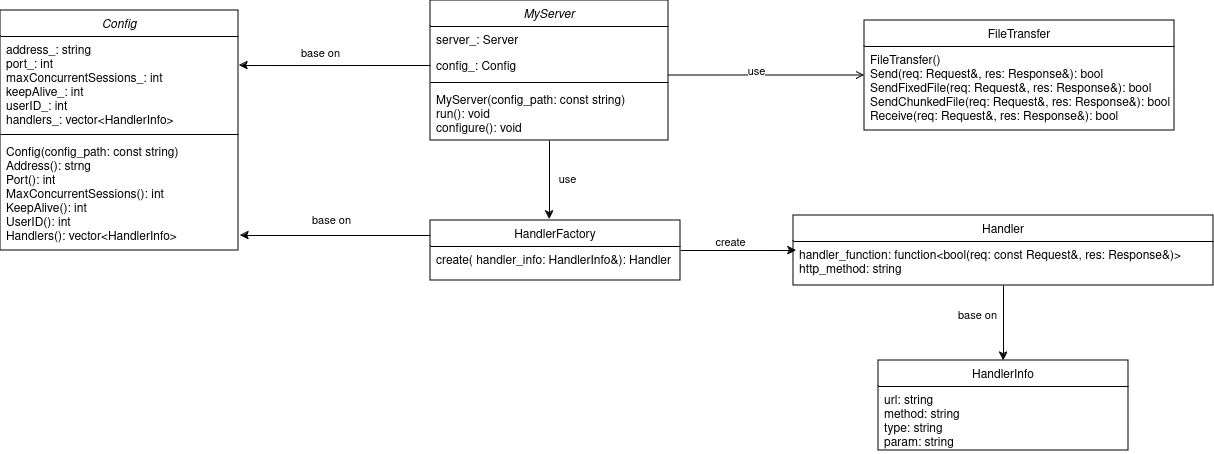

The diagram above was exported from draw.io. Its source (the exported page's mxGraphModel, read from the mxfile embedded in the PNG):
<mxGraphModel dx="2189" dy="795" grid="1" gridSize="10" guides="1" tooltips="1" connect="1" arrows="1" fold="1" page="1" pageScale="1" pageWidth="827" pageHeight="1169" math="0" shadow="0">
  <root>
    <mxCell id="WIyWlLk6GJQsqaUBKTNV-0" />
    <mxCell id="WIyWlLk6GJQsqaUBKTNV-1" parent="WIyWlLk6GJQsqaUBKTNV-0" />
    <mxCell id="ZuICRxGRd3TAAwY3hz37-5" style="edgeStyle=orthogonalEdgeStyle;rounded=0;orthogonalLoop=1;jettySize=auto;html=1;entryX=0.476;entryY=-0.017;entryDx=0;entryDy=0;entryPerimeter=0;" edge="1" parent="WIyWlLk6GJQsqaUBKTNV-1" source="zkfFHV4jXpPFQw0GAbJ--0" target="zkfFHV4jXpPFQw0GAbJ--6">
      <mxGeometry relative="1" as="geometry">
        <mxPoint x="215" y="330" as="targetPoint" />
      </mxGeometry>
    </mxCell>
    <mxCell id="ZuICRxGRd3TAAwY3hz37-21" value="&lt;div&gt;use&lt;/div&gt;" style="edgeLabel;html=1;align=center;verticalAlign=middle;resizable=0;points=[];" vertex="1" connectable="0" parent="ZuICRxGRd3TAAwY3hz37-5">
      <mxGeometry x="-0.0377" y="5" relative="1" as="geometry">
        <mxPoint x="12" as="offset" />
      </mxGeometry>
    </mxCell>
    <mxCell id="zkfFHV4jXpPFQw0GAbJ--0" value="MyServer" style="swimlane;fontStyle=2;align=center;verticalAlign=top;childLayout=stackLayout;horizontal=1;startSize=26;horizontalStack=0;resizeParent=1;resizeLast=0;collapsible=1;marginBottom=0;rounded=0;shadow=0;strokeWidth=1;" parent="WIyWlLk6GJQsqaUBKTNV-1" vertex="1">
      <mxGeometry x="30" y="150" width="238" height="140" as="geometry">
        <mxRectangle x="230" y="140" width="160" height="26" as="alternateBounds" />
      </mxGeometry>
    </mxCell>
    <mxCell id="zkfFHV4jXpPFQw0GAbJ--1" value="server_: Server" style="text;align=left;verticalAlign=top;spacingLeft=4;spacingRight=4;overflow=hidden;rotatable=0;points=[[0,0.5],[1,0.5]];portConstraint=eastwest;" parent="zkfFHV4jXpPFQw0GAbJ--0" vertex="1">
      <mxGeometry y="26" width="238" height="26" as="geometry" />
    </mxCell>
    <mxCell id="zkfFHV4jXpPFQw0GAbJ--2" value="config_: Config" style="text;align=left;verticalAlign=top;spacingLeft=4;spacingRight=4;overflow=hidden;rotatable=0;points=[[0,0.5],[1,0.5]];portConstraint=eastwest;rounded=0;shadow=0;html=0;" parent="zkfFHV4jXpPFQw0GAbJ--0" vertex="1">
      <mxGeometry y="52" width="238" height="26" as="geometry" />
    </mxCell>
    <mxCell id="zkfFHV4jXpPFQw0GAbJ--4" value="" style="line;html=1;strokeWidth=1;align=left;verticalAlign=middle;spacingTop=-1;spacingLeft=3;spacingRight=3;rotatable=0;labelPosition=right;points=[];portConstraint=eastwest;" parent="zkfFHV4jXpPFQw0GAbJ--0" vertex="1">
      <mxGeometry y="78" width="238" height="8" as="geometry" />
    </mxCell>
    <mxCell id="zkfFHV4jXpPFQw0GAbJ--5" value="MyServer(config_path: const string)&#10;run(): void&#10;configure(): void&#10;" style="text;align=left;verticalAlign=top;spacingLeft=4;spacingRight=4;overflow=hidden;rotatable=0;points=[[0,0.5],[1,0.5]];portConstraint=eastwest;" parent="zkfFHV4jXpPFQw0GAbJ--0" vertex="1">
      <mxGeometry y="86" width="238" height="54" as="geometry" />
    </mxCell>
    <mxCell id="zkfFHV4jXpPFQw0GAbJ--6" value="HandlerFactory" style="swimlane;fontStyle=0;align=center;verticalAlign=top;childLayout=stackLayout;horizontal=1;startSize=26;horizontalStack=0;resizeParent=1;resizeLast=0;collapsible=1;marginBottom=0;rounded=0;shadow=0;strokeWidth=1;" parent="WIyWlLk6GJQsqaUBKTNV-1" vertex="1">
      <mxGeometry x="30" y="370" width="250" height="60" as="geometry">
        <mxRectangle x="130" y="380" width="160" height="26" as="alternateBounds" />
      </mxGeometry>
    </mxCell>
    <mxCell id="zkfFHV4jXpPFQw0GAbJ--7" value="create( handler_info: HandlerInfo&amp;): Handler" style="text;align=left;verticalAlign=top;spacingLeft=4;spacingRight=4;overflow=hidden;rotatable=0;points=[[0,0.5],[1,0.5]];portConstraint=eastwest;" parent="zkfFHV4jXpPFQw0GAbJ--6" vertex="1">
      <mxGeometry y="26" width="250" height="24" as="geometry" />
    </mxCell>
    <mxCell id="ZuICRxGRd3TAAwY3hz37-12" style="edgeStyle=orthogonalEdgeStyle;rounded=0;orthogonalLoop=1;jettySize=auto;html=1;" edge="1" parent="WIyWlLk6GJQsqaUBKTNV-1" source="zkfFHV4jXpPFQw0GAbJ--13" target="ZuICRxGRd3TAAwY3hz37-10">
      <mxGeometry relative="1" as="geometry" />
    </mxCell>
    <mxCell id="ZuICRxGRd3TAAwY3hz37-13" value="base on" style="edgeLabel;html=1;align=center;verticalAlign=middle;resizable=0;points=[];" vertex="1" connectable="0" parent="ZuICRxGRd3TAAwY3hz37-12">
      <mxGeometry x="-0.2267" y="1" relative="1" as="geometry">
        <mxPoint x="-28" as="offset" />
      </mxGeometry>
    </mxCell>
    <mxCell id="zkfFHV4jXpPFQw0GAbJ--13" value="Handler" style="swimlane;fontStyle=0;align=center;verticalAlign=top;childLayout=stackLayout;horizontal=1;startSize=26;horizontalStack=0;resizeParent=1;resizeLast=0;collapsible=1;marginBottom=0;rounded=0;shadow=0;strokeWidth=1;" parent="WIyWlLk6GJQsqaUBKTNV-1" vertex="1">
      <mxGeometry x="393" y="365" width="420" height="70" as="geometry">
        <mxRectangle x="340" y="380" width="170" height="26" as="alternateBounds" />
      </mxGeometry>
    </mxCell>
    <mxCell id="zkfFHV4jXpPFQw0GAbJ--14" value="handler_function: function&lt;bool(req: const Request&amp;, res: Response&amp;)&gt;&#10;http_method: string&#10;" style="text;align=left;verticalAlign=top;spacingLeft=4;spacingRight=4;overflow=hidden;rotatable=0;points=[[0,0.5],[1,0.5]];portConstraint=eastwest;" parent="zkfFHV4jXpPFQw0GAbJ--13" vertex="1">
      <mxGeometry y="26" width="420" height="44" as="geometry" />
    </mxCell>
    <mxCell id="zkfFHV4jXpPFQw0GAbJ--17" value="FileTransfer" style="swimlane;fontStyle=0;align=center;verticalAlign=top;childLayout=stackLayout;horizontal=1;startSize=26;horizontalStack=0;resizeParent=1;resizeLast=0;collapsible=1;marginBottom=0;rounded=0;shadow=0;strokeWidth=1;" parent="WIyWlLk6GJQsqaUBKTNV-1" vertex="1">
      <mxGeometry x="464" y="170" width="310" height="110" as="geometry">
        <mxRectangle x="550" y="140" width="160" height="26" as="alternateBounds" />
      </mxGeometry>
    </mxCell>
    <mxCell id="zkfFHV4jXpPFQw0GAbJ--25" value="FileTransfer()&#10;Send(req: Request&amp;, res: Response&amp;): bool&#10;SendFixedFile(req: Request&amp;, res: Response&amp;): bool&#10;SendChunkedFile(req: Request&amp;, res: Response&amp;): bool&#10;Receive(req: Request&amp;, res: Response&amp;): bool&#10;&#10;" style="text;align=left;verticalAlign=top;spacingLeft=4;spacingRight=4;overflow=hidden;rotatable=0;points=[[0,0.5],[1,0.5]];portConstraint=eastwest;" parent="zkfFHV4jXpPFQw0GAbJ--17" vertex="1">
      <mxGeometry y="26" width="310" height="84" as="geometry" />
    </mxCell>
    <mxCell id="zkfFHV4jXpPFQw0GAbJ--26" value="" style="endArrow=open;shadow=0;strokeWidth=1;rounded=0;curved=0;endFill=1;edgeStyle=elbowEdgeStyle;elbow=vertical;" parent="WIyWlLk6GJQsqaUBKTNV-1" source="zkfFHV4jXpPFQw0GAbJ--0" target="zkfFHV4jXpPFQw0GAbJ--17" edge="1">
      <mxGeometry x="0.5" y="41" relative="1" as="geometry">
        <mxPoint x="336" y="242" as="sourcePoint" />
        <mxPoint x="496" y="242" as="targetPoint" />
        <mxPoint x="-40" y="32" as="offset" />
      </mxGeometry>
    </mxCell>
    <mxCell id="zkfFHV4jXpPFQw0GAbJ--27" value="" style="resizable=0;align=left;verticalAlign=bottom;labelBackgroundColor=none;fontSize=12;" parent="zkfFHV4jXpPFQw0GAbJ--26" connectable="0" vertex="1">
      <mxGeometry x="-1" relative="1" as="geometry">
        <mxPoint y="4" as="offset" />
      </mxGeometry>
    </mxCell>
    <mxCell id="zkfFHV4jXpPFQw0GAbJ--28" value="" style="resizable=0;align=right;verticalAlign=bottom;labelBackgroundColor=none;fontSize=12;" parent="zkfFHV4jXpPFQw0GAbJ--26" connectable="0" vertex="1">
      <mxGeometry x="1" relative="1" as="geometry">
        <mxPoint x="-7" y="4" as="offset" />
      </mxGeometry>
    </mxCell>
    <mxCell id="ZuICRxGRd3TAAwY3hz37-1" value="&lt;div&gt;use&lt;/div&gt;" style="edgeLabel;html=1;align=center;verticalAlign=middle;resizable=0;points=[];" vertex="1" connectable="0" parent="zkfFHV4jXpPFQw0GAbJ--26">
      <mxGeometry x="-0.2308" y="4" relative="1" as="geometry">
        <mxPoint x="12" y="-1" as="offset" />
      </mxGeometry>
    </mxCell>
    <mxCell id="ZuICRxGRd3TAAwY3hz37-8" style="edgeStyle=orthogonalEdgeStyle;rounded=0;orthogonalLoop=1;jettySize=auto;html=1;exitX=1;exitY=0.5;exitDx=0;exitDy=0;entryX=0.007;entryY=0.205;entryDx=0;entryDy=0;entryPerimeter=0;" edge="1" parent="WIyWlLk6GJQsqaUBKTNV-1" source="zkfFHV4jXpPFQw0GAbJ--6" target="zkfFHV4jXpPFQw0GAbJ--14">
      <mxGeometry relative="1" as="geometry" />
    </mxCell>
    <mxCell id="ZuICRxGRd3TAAwY3hz37-9" value="create" style="edgeLabel;html=1;align=center;verticalAlign=middle;resizable=0;points=[];" vertex="1" connectable="0" parent="ZuICRxGRd3TAAwY3hz37-8">
      <mxGeometry x="-0.1547" y="2" relative="1" as="geometry">
        <mxPoint y="-7" as="offset" />
      </mxGeometry>
    </mxCell>
    <mxCell id="ZuICRxGRd3TAAwY3hz37-10" value="HandlerInfo" style="swimlane;fontStyle=0;align=center;verticalAlign=top;childLayout=stackLayout;horizontal=1;startSize=26;horizontalStack=0;resizeParent=1;resizeLast=0;collapsible=1;marginBottom=0;rounded=0;shadow=0;strokeWidth=1;" vertex="1" parent="WIyWlLk6GJQsqaUBKTNV-1">
      <mxGeometry x="478" y="510" width="250" height="90" as="geometry">
        <mxRectangle x="130" y="380" width="160" height="26" as="alternateBounds" />
      </mxGeometry>
    </mxCell>
    <mxCell id="ZuICRxGRd3TAAwY3hz37-11" value="url: string&#10;method: string&#10;type: string&#10;param: string&#10;" style="text;align=left;verticalAlign=top;spacingLeft=4;spacingRight=4;overflow=hidden;rotatable=0;points=[[0,0.5],[1,0.5]];portConstraint=eastwest;" vertex="1" parent="ZuICRxGRd3TAAwY3hz37-10">
      <mxGeometry y="26" width="250" height="64" as="geometry" />
    </mxCell>
    <mxCell id="ZuICRxGRd3TAAwY3hz37-16" value="Config" style="swimlane;fontStyle=2;align=center;verticalAlign=top;childLayout=stackLayout;horizontal=1;startSize=26;horizontalStack=0;resizeParent=1;resizeLast=0;collapsible=1;marginBottom=0;rounded=0;shadow=0;strokeWidth=1;" vertex="1" parent="WIyWlLk6GJQsqaUBKTNV-1">
      <mxGeometry x="-400" y="160" width="238" height="240" as="geometry">
        <mxRectangle x="230" y="140" width="160" height="26" as="alternateBounds" />
      </mxGeometry>
    </mxCell>
    <mxCell id="ZuICRxGRd3TAAwY3hz37-17" value="address_: string&#10;port_: int&#10;maxConcurrentSessions_: int&#10;keepAlive_: int&#10;userID_: int&#10;handlers_: vector&lt;HandlerInfo&gt;&#10;" style="text;align=left;verticalAlign=top;spacingLeft=4;spacingRight=4;overflow=hidden;rotatable=0;points=[[0,0.5],[1,0.5]];portConstraint=eastwest;" vertex="1" parent="ZuICRxGRd3TAAwY3hz37-16">
      <mxGeometry y="26" width="238" height="94" as="geometry" />
    </mxCell>
    <mxCell id="ZuICRxGRd3TAAwY3hz37-19" value="" style="line;html=1;strokeWidth=1;align=left;verticalAlign=middle;spacingTop=-1;spacingLeft=3;spacingRight=3;rotatable=0;labelPosition=right;points=[];portConstraint=eastwest;" vertex="1" parent="ZuICRxGRd3TAAwY3hz37-16">
      <mxGeometry y="120" width="238" height="8" as="geometry" />
    </mxCell>
    <mxCell id="ZuICRxGRd3TAAwY3hz37-20" value="Config(config_path: const string)&#10;Address(): strng&#10;Port(): int&#10;MaxConcurrentSessions(): int&#10;KeepAlive(): int&#10;UserID(): int&#10;Handlers(): vector&lt;HandlerInfo&gt;&#10;&#10;&#10;" style="text;align=left;verticalAlign=top;spacingLeft=4;spacingRight=4;overflow=hidden;rotatable=0;points=[[0,0.5],[1,0.5]];portConstraint=eastwest;" vertex="1" parent="ZuICRxGRd3TAAwY3hz37-16">
      <mxGeometry y="128" width="238" height="112" as="geometry" />
    </mxCell>
    <mxCell id="ZuICRxGRd3TAAwY3hz37-25" style="edgeStyle=orthogonalEdgeStyle;rounded=0;orthogonalLoop=1;jettySize=auto;html=1;exitX=0;exitY=0.5;exitDx=0;exitDy=0;entryX=1.004;entryY=0.309;entryDx=0;entryDy=0;entryPerimeter=0;" edge="1" parent="WIyWlLk6GJQsqaUBKTNV-1" source="zkfFHV4jXpPFQw0GAbJ--2" target="ZuICRxGRd3TAAwY3hz37-17">
      <mxGeometry relative="1" as="geometry" />
    </mxCell>
    <mxCell id="ZuICRxGRd3TAAwY3hz37-27" value="base on" style="edgeLabel;html=1;align=center;verticalAlign=middle;resizable=0;points=[];" vertex="1" connectable="0" parent="ZuICRxGRd3TAAwY3hz37-25">
      <mxGeometry x="0.0573" y="-1" relative="1" as="geometry">
        <mxPoint x="-9" y="-12" as="offset" />
      </mxGeometry>
    </mxCell>
    <mxCell id="ZuICRxGRd3TAAwY3hz37-26" style="edgeStyle=orthogonalEdgeStyle;rounded=0;orthogonalLoop=1;jettySize=auto;html=1;exitX=0;exitY=0.25;exitDx=0;exitDy=0;entryX=1.008;entryY=0.866;entryDx=0;entryDy=0;entryPerimeter=0;" edge="1" parent="WIyWlLk6GJQsqaUBKTNV-1" source="zkfFHV4jXpPFQw0GAbJ--6" target="ZuICRxGRd3TAAwY3hz37-20">
      <mxGeometry relative="1" as="geometry" />
    </mxCell>
    <mxCell id="ZuICRxGRd3TAAwY3hz37-29" value="base on" style="edgeLabel;html=1;align=center;verticalAlign=middle;resizable=0;points=[];" vertex="1" connectable="0" parent="ZuICRxGRd3TAAwY3hz37-26">
      <mxGeometry x="0.0205" y="-3" relative="1" as="geometry">
        <mxPoint x="-3" y="-12" as="offset" />
      </mxGeometry>
    </mxCell>
  </root>
</mxGraphModel>